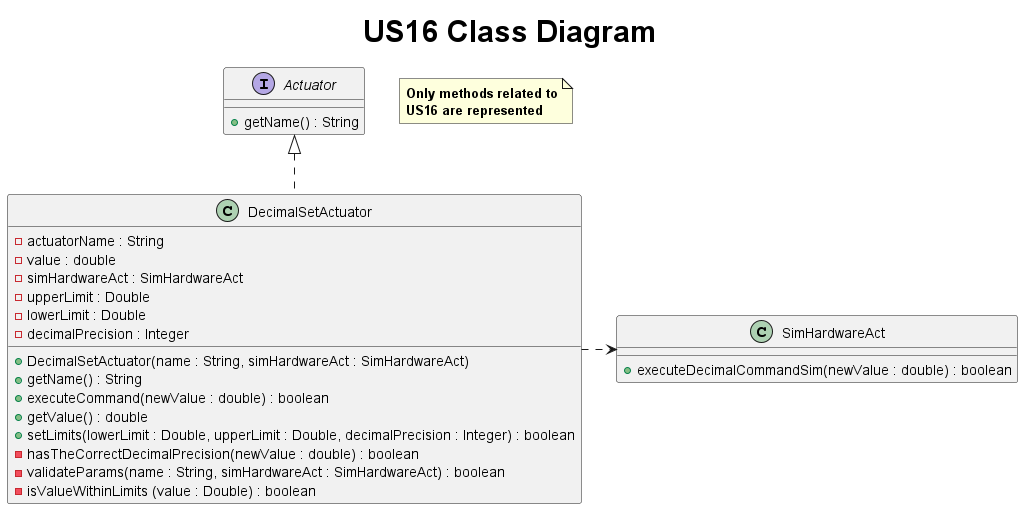

The diagram above was rendered by PlantUML. Its source (embedded in the PNG):
@startuml
title <size: 30> US16 Class Diagram

note "<b>Only methods related to\n<b>US16 are represented" as 1
interface Actuator {
    + getName() : String
}

class DecimalSetActuator{
    - actuatorName : String
    - value : double
    - simHardwareAct : SimHardwareAct
    - upperLimit : Double
    - lowerLimit : Double
    - decimalPrecision : Integer

    + DecimalSetActuator(name : String, simHardwareAct : SimHardwareAct)
    + getName() : String
    + executeCommand(newValue : double) : boolean
    + getValue() : double
    + setLimits(lowerLimit : Double, upperLimit : Double, decimalPrecision : Integer) : boolean
    - hasTheCorrectDecimalPrecision(newValue : double) : boolean
    - validateParams(name : String, simHardwareAct : SimHardwareAct) : boolean
    - isValueWithinLimits (value : Double) : boolean
}

class SimHardwareAct {
    + executeDecimalCommandSim(newValue : double) : boolean
}

Actuator <|.. DecimalSetActuator
DecimalSetActuator .right.> SimHardwareAct
@enduml